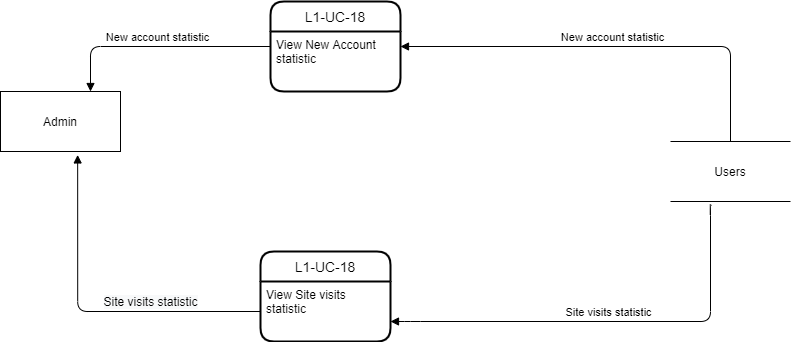

The diagram above was exported from draw.io. Its source (the exported page's mxGraphModel, read from the mxfile embedded in the PNG):
<mxGraphModel dx="1038" dy="489" grid="1" gridSize="10" guides="1" tooltips="1" connect="1" arrows="1" fold="1" page="1" pageScale="1" pageWidth="827" pageHeight="1169" math="0" shadow="0">
  <root>
    <mxCell id="0" />
    <mxCell id="1" parent="0" />
    <mxCell id="epBL0CIWcc1XcjLlAMiI-1" value="L1-UC-18" style="swimlane;childLayout=stackLayout;horizontal=1;startSize=30;horizontalStack=0;rounded=1;fontSize=14;fontStyle=0;strokeWidth=2;resizeParent=0;resizeLast=1;shadow=0;dashed=0;align=center;" parent="1" vertex="1">
      <mxGeometry x="280" y="100" width="130" height="90" as="geometry" />
    </mxCell>
    <mxCell id="epBL0CIWcc1XcjLlAMiI-2" value="View New Account &#10;statistic" style="align=left;strokeColor=none;fillColor=none;spacingLeft=4;fontSize=12;verticalAlign=top;resizable=0;rotatable=0;part=1;" parent="epBL0CIWcc1XcjLlAMiI-1" vertex="1">
      <mxGeometry y="30" width="130" height="60" as="geometry" />
    </mxCell>
    <mxCell id="epBL0CIWcc1XcjLlAMiI-3" value="Admin" style="rounded=0;whiteSpace=wrap;html=1;" parent="1" vertex="1">
      <mxGeometry x="10" y="190" width="120" height="60" as="geometry" />
    </mxCell>
    <mxCell id="epBL0CIWcc1XcjLlAMiI-5" value="New account statistic" style="html=1;verticalAlign=bottom;endArrow=block;exitX=0.5;exitY=0;exitDx=0;exitDy=0;entryX=1;entryY=0.25;entryDx=0;entryDy=0;edgeStyle=orthogonalEdgeStyle;" parent="1" source="epBL0CIWcc1XcjLlAMiI-6" target="epBL0CIWcc1XcjLlAMiI-2" edge="1">
      <mxGeometry width="80" relative="1" as="geometry">
        <mxPoint x="660" y="60" as="sourcePoint" />
        <mxPoint x="500" y="70" as="targetPoint" />
      </mxGeometry>
    </mxCell>
    <mxCell id="epBL0CIWcc1XcjLlAMiI-6" value="Users" style="shape=partialRectangle;whiteSpace=wrap;html=1;left=0;right=0;fillColor=none;" parent="1" vertex="1">
      <mxGeometry x="680" y="240" width="120" height="60" as="geometry" />
    </mxCell>
    <mxCell id="Lg9E4Im0EHlwVEo4x6Ji-1" value="L1-UC-18" style="swimlane;childLayout=stackLayout;horizontal=1;startSize=30;horizontalStack=0;rounded=1;fontSize=14;fontStyle=0;strokeWidth=2;resizeParent=0;resizeLast=1;shadow=0;dashed=0;align=center;" parent="1" vertex="1">
      <mxGeometry x="270" y="350" width="130" height="90" as="geometry" />
    </mxCell>
    <mxCell id="Lg9E4Im0EHlwVEo4x6Ji-2" value="View Site visits &#10;statistic" style="align=left;strokeColor=none;fillColor=none;spacingLeft=4;fontSize=12;verticalAlign=top;resizable=0;rotatable=0;part=1;" parent="Lg9E4Im0EHlwVEo4x6Ji-1" vertex="1">
      <mxGeometry y="30" width="130" height="60" as="geometry" />
    </mxCell>
    <mxCell id="Lg9E4Im0EHlwVEo4x6Ji-3" value="Site visits statistic" style="html=1;verticalAlign=bottom;endArrow=block;exitX=0.343;exitY=1.063;exitDx=0;exitDy=0;edgeStyle=orthogonalEdgeStyle;exitPerimeter=0;" parent="1" source="epBL0CIWcc1XcjLlAMiI-6" edge="1">
      <mxGeometry width="80" relative="1" as="geometry">
        <mxPoint x="720" y="425" as="sourcePoint" />
        <mxPoint x="400" y="420" as="targetPoint" />
        <Array as="points">
          <mxPoint x="720" y="304" />
          <mxPoint x="720" y="420" />
          <mxPoint x="420" y="420" />
        </Array>
      </mxGeometry>
    </mxCell>
    <mxCell id="Lg9E4Im0EHlwVEo4x6Ji-4" value="&lt;span style=&quot;font-size: 12px ; text-align: left ; background-color: rgb(248 , 249 , 250)&quot;&gt;Site visits&amp;nbsp;&lt;/span&gt;&lt;span style=&quot;font-size: 12px ; text-align: left ; background-color: rgb(248 , 249 , 250)&quot;&gt;statistic&lt;/span&gt;" style="html=1;verticalAlign=bottom;endArrow=block;entryX=0.643;entryY=1.057;entryDx=0;entryDy=0;entryPerimeter=0;exitX=0;exitY=0.5;exitDx=0;exitDy=0;edgeStyle=orthogonalEdgeStyle;" parent="1" source="Lg9E4Im0EHlwVEo4x6Ji-2" target="epBL0CIWcc1XcjLlAMiI-3" edge="1">
      <mxGeometry x="-0.3518" width="80" relative="1" as="geometry">
        <mxPoint x="140" y="450" as="sourcePoint" />
        <mxPoint x="410" y="430" as="targetPoint" />
        <mxPoint as="offset" />
      </mxGeometry>
    </mxCell>
    <mxCell id="epBL0CIWcc1XcjLlAMiI-4" value="New account statistic" style="html=1;verticalAlign=bottom;endArrow=block;exitX=0;exitY=0.25;exitDx=0;exitDy=0;entryX=0.75;entryY=0;entryDx=0;entryDy=0;edgeStyle=orthogonalEdgeStyle;" parent="1" source="epBL0CIWcc1XcjLlAMiI-2" target="epBL0CIWcc1XcjLlAMiI-3" edge="1">
      <mxGeometry width="80" relative="1" as="geometry">
        <mxPoint x="460" y="210" as="sourcePoint" />
        <mxPoint x="90" y="180" as="targetPoint" />
      </mxGeometry>
    </mxCell>
  </root>
</mxGraphModel>